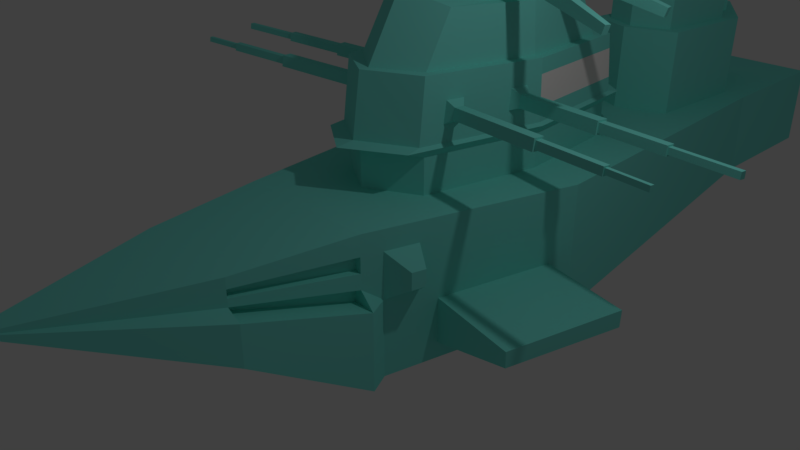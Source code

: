 # Source: ship.blend  (saved by Blender 2.78.0; exported with 4.5.12 LTS)
import bpy
from mathutils import Matrix  # noqa: F401  (used for matrix-valued properties, if any)

bpy.ops.wm.read_factory_settings(use_empty=True)
scene = bpy.context.scene
scene.name = 'Scene'

# ---- collections
col_collection_1 = bpy.data.collections.new('Collection 1'); scene.collection.children.link(col_collection_1)

# ---- materials (node trees are filled in below, after node groups)
mat_material_001 = bpy.data.materials.new('Material.001')
mat_material_001.alpha_threshold = 0.0
mat_material_001.use_transparent_shadow = False
mat_material_001.diffuse_color = (0.2134, 0.8, 0.7216, 1.0)
mat_material_001.roughness = 0.5
mat_material_002 = bpy.data.materials.new('Material.002')
mat_material_002.alpha_threshold = 0.0
mat_material_002.use_transparent_shadow = False
mat_material_002.diffuse_color = (0.9774, 0.9172, 0.9035, 1.0)
mat_material_002.roughness = 0.5
mat_material_002.specular_intensity = 0.2984

# ---- material node trees

# ---- world
world_world = bpy.data.worlds.new('World'); scene.world = world_world
world_world.color = (0.05088, 0.05088, 0.05088)
world_world.use_sun_shadow = False
world_world.sun_shadow_jitter_overblur = 0.0
world_world.cycles.sampling_method = 'MANUAL'

# ---- cameras
cam_camera = bpy.data.cameras.new('Camera')
cam_camera.clip_end = 100.0
cam_camera.lens = 35.0
cam_camera.sensor_width = 32.0
cam_camera.sensor_height = 18.0
cam_camera.ortho_scale = 7.314
cam_camera.dof.focus_distance = 0.0
cam_camera.dof.aperture_fstop = 128.0

# ---- lights
light_lamp = bpy.data.lights.new('Lamp', 'POINT')
light_lamp.transmission_factor = 0.0
light_lamp.cutoff_distance = 30.0
light_lamp.energy = 100.0
light_lamp.shadow_buffer_clip_start = 1.001
light_lamp.shadow_soft_size = 0.1
light_lamp.shadow_maximum_resolution = 0.006
light_lamp.use_absolute_resolution = True

# ---- meshes
me_cube_001 = bpy.data.meshes.new('Cube.001')
me_cube_001.from_pydata([(0.0, 7.564, 0.6614), (0.0, 7.564, -0.6614), (1.092, 7.564, 0.6614), (1.092, 7.564, -0.6614), (1.201, -1.0, -1.0), (1.0, -1.0, 1.0), (1.65, 2.087, -1.0), (1.65, 2.087, 0.8697), (0.0, 2.087, -1.0), (0.0, 2.087, 0.9619), (0.0, -1.0, -1.0), (0.0, -1.0, 1.0), (0.0, 9.808, 0.6614), (0.0, 9.808, -0.6614), (1.092, 9.808, 0.6614), (1.092, 9.808, -0.6614), (0.9528, -2.57, -0.03001), (0.7523, -2.57, 0.9792), (0.0, -2.57, -0.03001), (0.0, -2.57, 0.9792), (0.0, 7.564, 0.05643), (1.65, 2.087, 0.01464), (1.201, -1.0, 0.08532), (1.092, 7.564, 0.05643), (0.0, -1.0, 0.08532), (0.0, 2.087, 0.02447), (0.0, 9.808, 0.05643), (1.092, 9.808, 0.05643), (0.9528, -2.57, 0.5177), (0.04816, -4.767, 0.9498), (0.04816, -4.767, 0.9405), (0.0, -4.767, 0.956), (0.04816, -4.767, 0.956), (0.04816, -4.767, 0.9359), (0.0, -2.57, 0.09983), (0.0, -4.767, 0.9121), (0.04816, -4.767, 0.9121), (0.04816, -4.767, 0.9452), (0.0, 4.365, 0.7937), (0.0, -0.1048, 0.9675), (0.9467, 2.087, 0.8892), (0.6637, 3.947, 0.8077), (0.6686, 0.3078, 0.9452), (0.07503, -3.056, 0.1749), (0.07503, -3.056, 0.8026), (0.5684, -3.056, 0.1748), (0.5587, -3.056, 0.787), (0.0, 4.365, 0.7937), (0.0, -0.1048, 0.9675), (0.9467, 2.087, 0.8892), (0.6637, 3.947, 0.8077), (0.6686, 0.3078, 0.9452), (0.0, 4.365, 2.282), (0.0, -0.1048, 2.456), (0.9467, 2.087, 2.364), (0.6637, 3.947, 2.296), (0.6686, 0.3078, 2.433), (0.0, 4.052, 2.294), (0.0, 0.03607, 2.45), (0.561, 0.4285, 2.43), (0.8216, 2.089, 2.365), (0.5559, 3.694, 2.306), (0.0, 7.564, 0.4751), (0.0, 3.62, 3.181), (0.0, 0.531, 3.303), (0.5478, 0.8328, 3.115), (0.7545, 2.11, 3.043), (0.5448, 3.345, 3.018), (1.65, 2.087, 0.6063), (1.0, -1.0, 0.7183), (1.092, 7.564, 0.4751), (0.0, 9.808, 0.4751), (1.092, 9.808, 0.4751), (0.7523, -2.57, 0.837), (0.0, 7.564, 0.3355), (0.0, 7.564, 0.196), (1.65, 2.087, 0.4091), (1.65, 2.087, 0.2119), (1.0, -1.0, 0.5073), (1.0, -1.0, 0.2963), (1.092, 7.564, 0.3355), (1.092, 7.564, 0.196), (0.0, 9.808, 0.3355), (0.0, 9.808, 0.196), (1.092, 9.808, 0.3355), (1.092, 9.808, 0.196), (0.7523, -2.57, 0.7306), (0.7523, -2.57, 0.6241), (1.061, -0.7097, -1.0), (1.161, -0.2373, -1.0), (1.161, -0.2373, 0.9678), (1.061, -0.7097, 0.9878), (0.0, -0.2373, -1.0), (0.0, -0.7097, -1.0), (0.0, -0.7097, 0.0796), (0.0, 0.3193, 0.05931), (1.161, -0.2373, 0.06786), (1.061, -0.7097, 0.07867), (1.161, -0.2373, 0.6906), (1.061, -0.7097, 0.7077), (1.374, -0.5688, 0.5038), (1.374, -0.5688, 0.2725), (1.414, -0.3781, 0.499), (1.414, -0.3781, 0.2695), (1.061, -0.7097, 0.07867), (1.061, -0.7097, 0.7077), (1.161, -0.2373, 0.6906), (1.161, -0.2373, 0.06786), (0.8892, -0.9825, 0.7183), (0.6415, -2.552, 0.837), (0.8892, -0.9825, 0.5073), (0.6415, -2.552, 0.7306), (0.8753, -0.9803, 0.08532), (0.6276, -2.55, 0.5177), (0.8753, -0.9803, 0.2963), (0.6276, -2.55, 0.6241), (1.216, 0.02752, -0.1359), (1.218, 0.03327, -0.7771), (1.57, 1.706, -0.8001), (1.572, 1.716, -0.1625), (2.518, -0.2468, -0.1359), (2.52, -0.241, -0.3544), (2.872, 1.431, -0.3987), (2.874, 1.441, -0.1625), (0.6637, 3.947, 1.308), (0.9467, 2.087, 1.385), (0.6686, 0.3078, 1.445), (0.0, 4.365, 1.294), (0.0, -0.1048, 1.468), (0.6986, 4.254, 1.403), (0.7043, 0.003622, 1.563), (0.0, 4.741, 1.386), (0.0, -0.4782, 1.589), (1.029, 2.081, 1.491), (0.677, 4.044, 1.448), (0.6821, 0.2121, 1.593), (0.0, 4.483, 1.433), (0.0, -0.2222, 1.616), (0.9749, 2.085, 1.527), (0.7265, 0.6076, 2.096), (0.7292, 0.5628, 1.811), (0.7679, 0.8104, 1.8), (0.7662, 0.8619, 2.088), (0.7661, 0.8646, 2.104), (0.881, 1.598, 2.065), (0.9203, 1.849, 2.057), (0.9263, 1.824, 1.765), (0.8846, 1.559, 1.783), (0.847, 0.618, 2.035), (0.8485, 0.5944, 1.884), (0.8689, 0.7248, 1.879), (0.868, 0.7519, 2.031), (2.197, 0.4297, 2.055), (2.198, 0.4137, 1.953), (2.211, 0.496, 1.95), (2.21, 0.5144, 2.053), (2.193, 0.4092, 2.08), (2.194, 0.3856, 1.93), (2.215, 0.516, 1.924), (2.214, 0.5431, 2.076), (3.15, 0.2973, 2.069), (3.151, 0.2869, 2.002), (3.158, 0.3339, 2.0), (3.158, 0.3459, 2.067), (3.147, 0.2822, 2.087), (3.148, 0.2662, 1.985), (3.161, 0.3486, 1.982), (3.161, 0.367, 2.085), (3.71, 0.2105, 2.088), (3.711, 0.2, 2.021), (3.718, 0.2471, 2.019), (3.718, 0.2591, 2.086), (0.996, 1.637, 1.996), (1.019, 1.784, 1.991), (1.022, 1.769, 1.821), (0.998, 1.615, 1.831), (2.268, 1.46, 2.016), (2.284, 1.563, 2.013), (2.286, 1.553, 1.888), (2.269, 1.443, 1.895), (2.264, 1.441, 2.039), (2.287, 1.587, 2.034), (2.29, 1.573, 1.864), (2.266, 1.418, 1.874), (3.223, 1.329, 2.028), (3.233, 1.394, 2.026), (3.235, 1.387, 1.941), (3.224, 1.318, 1.946), (3.219, 1.312, 2.048), (3.235, 1.416, 2.045), (3.238, 1.405, 1.92), (3.221, 1.296, 1.928), (4.096, 1.194, 2.058), (4.106, 1.259, 2.056), (4.108, 1.252, 1.971), (4.097, 1.183, 1.976), (0.7302, 7.564, 0.6614), (0.0, 8.661, 0.6614), (0.0, 5.311, 0.7545), (0.7399, 5.658, 0.7339), (0.0, 7.59, 1.947), (0.7332, 7.59, 1.947), (0.0, 8.686, 1.947), (0.0, 5.337, 2.04), (0.7429, 5.683, 2.019), (0.0, 7.59, 1.947), (0.0, 8.331, 1.947), (0.3245, 7.944, 1.947), (0.0, 5.497, 2.033), (0.0, 7.293, 1.959), (0.544, 5.777, 2.018), (0.5711, 7.337, 1.957), (0.0, 7.729, 3.713), (0.0, 8.331, 3.713), (0.3245, 8.008, 3.713), (0.1848, 5.838, 4.139), (0.1848, 7.16, 4.083), (0.365, 5.93, 4.132), (0.3866, 7.176, 4.084), (0.0, 5.536, 2.991), (0.0, 7.331, 2.917), (0.5478, 5.816, 2.976), (0.5749, 7.376, 2.915), (0.0, 7.729, 5.728), (0.0, 8.331, 5.728), (0.3245, 8.008, 5.728), (0.0, 6.961, 6.297), (0.0, 9.136, 6.297), (0.8893, 7.971, 6.297), (0.0, 7.586, 6.297), (0.0, 8.513, 6.297), (0.2626, 8.417, 6.297), (0.4463, 8.032, 6.297), (0.2392, 7.714, 6.297), (0.0, 7.816, 6.876), (0.0, 8.286, 6.876), (0.2266, 8.238, 6.876), (0.3197, 8.042, 6.876), (0.2147, 7.881, 6.876), (0.0, 7.901, 6.876), (0.0, 8.202, 6.876), (0.1999, 8.171, 6.876), (0.2596, 8.046, 6.876), (0.1923, 7.943, 6.876), (0.0, 7.901, 9.127), (0.0, 8.202, 9.127), (0.1999, 8.171, 9.127), (0.2596, 8.046, 9.127), (0.1923, 7.943, 9.127), (0.0, 3.005, 3.175), (0.0, 1.174, 3.246), (0.4227, 2.847, 3.061), (0.5302, 2.124, 3.054), (0.4022, 1.388, 3.124), (0.0, 7.901, 9.127), (0.0, 8.202, 9.127), (0.1999, 8.171, 9.127), (0.2596, 8.046, 9.127), (0.1923, 7.943, 9.127), (0.0, 3.005, 3.175), (0.0, 1.174, 3.246), (0.4227, 2.847, 3.061), (0.5302, 2.124, 3.054), (0.4022, 1.388, 3.124), (0.0, 3.042, 3.953), (0.0, 1.211, 4.024), (0.7435, 2.883, 3.934), (0.851, 2.161, 3.927), (0.723, 1.425, 3.997), (0.0, 3.017, 3.414), (0.0, 3.03, 3.674), (0.5136, 1.4, 3.392), (0.6209, 1.412, 3.681), (0.0, 1.198, 3.745), (0.0, 1.186, 3.485), (0.5341, 2.859, 3.329), (0.6414, 2.871, 3.618), (0.7489, 2.149, 3.612), (0.6416, 2.137, 3.322), (0.4837, 1.857, 3.079), (0.441, 1.611, 3.102), (0.4837, 1.857, 3.079), (0.441, 1.611, 3.102), (0.8045, 1.893, 3.953), (0.7618, 1.648, 3.976), (0.5951, 1.869, 3.348), (0.5524, 1.624, 3.371), (0.7024, 1.881, 3.637), (0.6597, 1.636, 3.66), (0.4586, 2.606, 3.059), (0.4944, 2.365, 3.056), (0.4586, 2.606, 3.059), (0.4944, 2.365, 3.056), (0.7793, 2.642, 3.932), (0.8151, 2.402, 3.93), (0.5699, 2.618, 3.327), (0.6057, 2.377, 3.325), (0.6772, 2.63, 3.616), (0.713, 2.39, 3.614), (0.781, 2.613, 3.314), (0.806, 2.445, 3.312), (0.8554, 2.621, 3.517), (0.8804, 2.453, 3.516), (2.17, 2.785, 2.975), (2.184, 2.696, 2.974), (2.208, 2.79, 3.092), (2.221, 2.701, 3.091), (0.8137, 1.797, 3.328), (0.7817, 1.613, 3.346), (0.8935, 1.806, 3.548), (0.8615, 1.622, 3.565), (2.252, 1.457, 3.002), (2.237, 1.37, 3.01), (2.288, 1.462, 3.115), (2.273, 1.374, 3.123), (0.8901, 2.459, 2.35), (0.8335, 2.831, 2.337), (0.7769, 3.203, 2.323), (0.7203, 3.575, 2.31), (0.8901, 2.459, 0.8729), (0.8335, 2.831, 0.8566), (0.7769, 3.203, 0.8403), (0.7203, 3.575, 0.824), (0.7203, 3.575, 1.323), (0.7769, 3.203, 1.339), (0.8335, 2.831, 1.354), (0.8901, 2.459, 1.369), (0.7647, 3.819, 1.42), (0.8308, 3.385, 1.438), (0.8969, 2.95, 1.456), (0.963, 2.516, 1.474), (0.7366, 3.652, 1.464), (0.7961, 3.26, 1.48), (0.8557, 2.869, 1.495), (0.9153, 2.477, 1.511), (0.6737, 4.02, 1.66), (0.6704, 3.996, 1.872), (0.667, 3.971, 2.084), (0.0, 4.453, 1.645), (0.0, 4.424, 1.857), (0.0, 4.394, 2.07), (0.9538, 2.086, 2.155), (0.9608, 2.086, 1.946), (0.9678, 2.086, 1.736), (0.909, 2.472, 1.721), (0.9027, 2.468, 1.931), (0.8964, 2.463, 2.141), (0.8502, 2.859, 1.706), (0.8446, 2.85, 1.916), (0.8391, 2.84, 2.126), (0.7913, 3.246, 1.69), (0.7865, 3.232, 1.901), (0.7817, 3.217, 2.112), (0.7325, 3.633, 1.675), (0.7284, 3.614, 1.887), (0.7244, 3.594, 2.098)], [], [(355, 337, 55, 318), (25, 9, 38, 198, 0, 62, 74, 75, 20), (99, 91, 5, 69), (21, 6, 3, 23), (93, 88, 4, 10), (25, 95, 94, 24, 11, 39, 9), (7, 40, 42, 39, 11, 5, 91, 90), (71, 12, 14, 72), (10, 4, 16, 18), (62, 0, 197, 12, 71), (6, 8, 1, 3), (23, 3, 15, 27), (3, 1, 13, 15), (198, 199, 204, 203), (86, 73, 29, 37), (5, 11, 19, 17), (69, 5, 17, 73), (24, 10, 18, 34), (73, 17, 32, 29), (4, 22, 28, 16), (16, 28, 33, 36), (81, 23, 27, 85), (1, 20, 26, 13), (13, 26, 27, 15), (93, 10, 24, 94), (77, 21, 23, 81), (88, 97, 22, 4), (8, 25, 20, 1), (87, 86, 37, 30), (17, 19, 31, 32), (33, 30, 37, 29, 32, 31, 35, 36), (28, 87, 30, 33), (42, 39, 48, 51), (38, 41, 40, 7, 2, 196, 199, 198), (138, 135, 140, 141, 147, 146, 145, 54, 341, 342, 343), (40, 41, 50, 322, 321, 320, 319, 49), (40, 42, 51, 49), (18, 16, 36, 35), (41, 38, 47, 50), (39, 42, 40, 41, 38, 9), (337, 340, 52, 55), (135, 137, 53, 56), (54, 315, 316, 317, 318, 55, 52, 57, 61, 60, 59, 58, 53, 56), (64, 65, 66, 67, 63, 249, 251, 289, 290, 252, 279, 280, 253, 250), (60, 61, 67, 66), (58, 59, 65, 64), (61, 57, 63, 67), (59, 60, 66, 65), (7, 68, 70, 2), (2, 70, 72, 14), (73, 86, 111, 109), (74, 62, 71, 82), (82, 71, 72, 84), (98, 96, 107, 106), (76, 68, 98, 99, 69, 78, 79, 22, 97, 96, 21, 77), (26, 83, 85, 27), (83, 82, 84, 85), (20, 75, 83, 26), (75, 74, 82, 83), (87, 28, 113, 115), (79, 78, 86, 87), (68, 76, 80, 70), (76, 77, 81, 80), (70, 80, 84, 72), (80, 81, 85, 84), (97, 99, 105, 104), (99, 98, 106, 105), (6, 21, 119, 118, 117, 116, 96, 89), (89, 96, 97, 88), (8, 92, 95, 25), (92, 93, 94, 95), (8, 6, 89, 92), (92, 89, 88, 93), (68, 7, 90, 98), (98, 90, 91, 99), (96, 97, 104, 107), (100, 101, 104, 105), (102, 100, 105, 106), (101, 103, 107, 104), (103, 102, 106, 107), (100, 102, 103, 101), (110, 108, 109, 111), (86, 78, 110, 111), (78, 69, 108, 110), (69, 73, 109, 108), (112, 114, 115, 113), (22, 79, 114, 112), (28, 22, 112, 113), (79, 87, 115, 114), (96, 116, 119, 21), (119, 116, 120, 123), (123, 120, 121, 122), (117, 118, 122, 121), (118, 119, 123, 122), (116, 117, 121, 120), (51, 48, 128, 126), (50, 47, 127, 124), (49, 51, 126, 125), (322, 50, 124, 323), (126, 128, 132, 130), (124, 127, 131, 129), (125, 126, 130, 133), (323, 124, 129, 327), (130, 132, 137, 135), (129, 131, 136, 134), (133, 130, 135, 138), (327, 129, 134, 331), (151, 150, 158, 159), (54, 143, 139, 140, 135, 56), (139, 142, 151, 148), (141, 142, 144, 147), (146, 147, 175, 174), (145, 144, 54), (54, 144, 142, 143), (143, 142, 139), (140, 139, 148, 149), (142, 141, 150, 151), (141, 140, 149, 150), (153, 152, 164, 165), (150, 149, 157, 158), (149, 148, 156, 157), (148, 151, 159, 156), (152, 153, 157, 156), (153, 154, 158, 157), (155, 152, 156, 159), (154, 155, 159, 158), (160, 163, 171, 168), (155, 154, 166, 167), (154, 153, 165, 166), (152, 155, 167, 164), (160, 161, 165, 164), (161, 162, 166, 165), (163, 160, 164, 167), (162, 163, 167, 166), (169, 168, 171, 170), (161, 160, 168, 169), (163, 162, 170, 171), (162, 161, 169, 170), (173, 174, 182, 181), (144, 145, 173, 172), (147, 144, 172, 175), (145, 146, 174, 173), (179, 176, 188, 191), (174, 175, 183, 182), (172, 173, 181, 180), (175, 172, 180, 183), (177, 176, 180, 181), (178, 177, 181, 182), (179, 178, 182, 183), (176, 179, 183, 180), (186, 187, 195, 194), (177, 178, 190, 189), (178, 179, 191, 190), (176, 177, 189, 188), (185, 184, 188, 189), (186, 185, 189, 190), (187, 186, 190, 191), (184, 187, 191, 188), (195, 192, 193, 194), (184, 185, 193, 192), (187, 184, 192, 195), (185, 186, 194, 193), (200, 201, 202, 206, 207, 205), (196, 197, 202, 201), (197, 196, 2, 14, 12), (203, 204, 201, 200, 209, 211, 210, 208), (0, 198, 203, 208, 209, 200), (197, 0, 200, 205, 206, 202), (199, 196, 201, 204), (214, 213, 224, 225), (207, 206, 213, 214), (208, 210, 221, 219), (205, 207, 214, 212), (206, 205, 212, 213), (215, 217, 218, 216), (210, 211, 222, 221), (209, 208, 219, 220), (211, 209, 220, 222), (215, 216, 220, 219), (217, 215, 219, 221), (218, 217, 221, 222), (216, 218, 222, 220), (225, 224, 227, 228), (212, 214, 225, 223), (213, 212, 223, 224), (226, 228, 227, 230, 231, 232, 233, 229), (223, 225, 228, 226), (224, 223, 226, 229, 230, 227), (236, 235, 240, 241), (229, 233, 238, 234), (232, 231, 236, 237), (230, 229, 234, 235), (233, 232, 237, 238), (231, 230, 235, 236), (242, 241, 246, 247), (234, 238, 243, 239), (237, 236, 241, 242), (235, 234, 239, 240), (238, 237, 242, 243), (289, 251, 261, 291), (240, 239, 244, 245), (243, 242, 247, 248), (241, 240, 245, 246), (239, 243, 248, 244), (254, 258, 257, 256, 255), (247, 246, 256, 257), (273, 272, 268, 265), (248, 247, 257, 258), (245, 244, 254, 255), (279, 252, 262, 281), (244, 248, 258, 254), (246, 245, 255, 256), (250, 253, 263, 260), (251, 249, 259, 261), (265, 268, 284, 283, 267, 294, 293, 266, 264), (297, 276, 266, 293), (287, 277, 267, 283), (276, 270, 264, 266), (261, 259, 269, 275), (275, 269, 270, 276), (281, 262, 278, 285), (285, 278, 277, 287), (291, 261, 275, 295), (295, 275, 276, 297), (260, 263, 271, 274), (274, 271, 272, 273), (271, 286, 288, 272), (286, 285, 307, 308), (263, 282, 286, 271), (282, 281, 285, 286), (272, 288, 284, 268), (288, 287, 283, 284), (253, 280, 282, 263), (280, 279, 281, 282), (278, 296, 298, 277), (295, 297, 301, 299), (262, 292, 296, 278), (292, 291, 295, 296), (277, 298, 294, 267), (298, 297, 293, 294), (252, 290, 292, 262), (290, 289, 291, 292), (302, 300, 304, 306), (297, 298, 302, 301), (296, 295, 299, 300), (298, 296, 300, 302), (304, 303, 305, 306), (300, 299, 303, 304), (299, 301, 305, 303), (301, 302, 306, 305), (310, 308, 312, 314), (288, 286, 308, 310), (285, 287, 309, 307), (287, 288, 310, 309), (312, 311, 313, 314), (308, 307, 311, 312), (307, 309, 313, 311), (309, 310, 314, 313), (133, 330, 334, 138), (330, 329, 333, 334), (329, 328, 332, 333), (328, 327, 331, 332), (125, 326, 330, 133), (326, 325, 329, 330), (325, 324, 328, 329), (324, 323, 327, 328), (49, 319, 326, 125), (319, 320, 325, 326), (320, 321, 324, 325), (321, 322, 323, 324), (341, 346, 315, 54), (346, 349, 316, 315), (349, 352, 317, 316), (352, 355, 318, 317), (332, 331, 353, 350), (350, 353, 354, 351), (351, 354, 355, 352), (333, 332, 350, 347), (347, 350, 351, 348), (348, 351, 352, 349), (334, 333, 347, 344), (344, 347, 348, 345), (345, 348, 349, 346), (138, 334, 344, 343), (343, 344, 345, 342), (342, 345, 346, 341), (134, 136, 338, 335), (335, 338, 339, 336), (336, 339, 340, 337), (331, 134, 335, 353), (353, 335, 336, 354), (354, 336, 337, 355)])
me_cube_001.polygons.foreach_set('material_index', [0, 0, 0, 0, 0, 0, 0, 0, 0, 0, 0, 0, 0, 0, 0, 0, 0, 0, 0, 0, 0, 0, 0, 0, 0, 0, 0, 0, 0, 0, 0, 0, 0, 0, 0, 0, 0, 0, 0, 0, 0, 0, 0, 0, 0, 0, 0, 0, 0, 0, 0, 0, 0, 0, 0, 0, 0, 0, 0, 0, 0, 0, 0, 0, 0, 0, 0, 0, 0, 0, 0, 0, 0, 0, 0, 0, 0, 0, 0, 0, 0, 0, 0, 0, 0, 0, 0, 0, 0, 0, 0, 0, 0, 0, 0, 0, 0, 0, 0, 0, 0, 0, 0, 0, 0, 0, 0, 0, 0, 0, 0, 0, 0, 0, 0, 0, 0, 0, 0, 0, 0, 0, 0, 0, 0, 0, 0, 0, 0, 0, 0, 0, 0, 0, 0, 0, 0, 0, 0, 0, 0, 0, 0, 0, 0, 0, 0, 0, 0, 0, 0, 0, 0, 0, 0, 0, 0, 0, 0, 0, 0, 0, 0, 0, 0, 0, 0, 0, 0, 0, 0, 0, 0, 0, 0, 0, 0, 0, 0, 0, 0, 0, 0, 0, 0, 0, 0, 0, 0, 0, 0, 0, 0, 0, 0, 0, 0, 0, 0, 0, 0, 0, 0, 0, 0, 0, 0, 0, 0, 0, 0, 0, 0, 0, 0, 0, 0, 0, 0, 0, 0, 0, 0, 0, 0, 0, 0, 0, 0, 0, 0, 0, 0, 0, 0, 0, 0, 0, 0, 0, 0, 0, 0, 0, 0, 0, 0, 0, 0, 0, 0, 0, 0, 0, 0, 0, 0, 0, 0, 0, 0, 0, 0, 0, 0, 0, 0, 0, 0, 0, 0, 0, 0, 0, 0, 1, 1, 0, 1, 1, 0, 1, 1, 0, 1, 1, 0, 1, 1, 0, 1, 1])
me_cube_001.materials.append(mat_material_001)
me_cube_001.materials.append(mat_material_002)
me_cube_001.use_remesh_preserve_volume = False
me_cube_001.use_remesh_preserve_attributes = False
me_cube_001.use_mirror_vertex_groups = False
me_cube_001.update()

# ---- objects
ob_cube = bpy.data.objects.new('Cube', me_cube_001)
ob_lamp = bpy.data.objects.new('Lamp', light_lamp)
ob_camera = bpy.data.objects.new('Camera', cam_camera)

# ---- transforms, parenting, visibility, modifiers, constraints
ob_cube.location = (0.0, 0.0, 0.0)
ob_cube.lineart.crease_threshold = 0.0
_m = ob_cube.modifiers.new('Mirror', 'MIRROR')
_m.use_clip = True
ob_lamp.location = (4.076, 1.005, 5.904)
ob_lamp.rotation_euler = (0.6503, 0.05522, 1.866)
ob_lamp.lock_rotations_4d = False
ob_lamp.empty_display_type = 'ARROWS'
ob_lamp.color = (0.0, 0.0, 0.0, 0.0)
ob_lamp.lineart.crease_threshold = 0.0
ob_camera.location = (7.481, -6.508, 5.344)
ob_camera.rotation_euler = (1.109, 0.0, 0.8149)
ob_camera.lock_rotations_4d = False
ob_camera.empty_display_type = 'ARROWS'
ob_camera.color = (0.0, 0.0, 0.0, 0.0)
ob_camera.display_type = 'WIRE'
ob_camera.lineart.crease_threshold = 0.0

# ---- collection membership
col_collection_1.objects.link(ob_cube)
col_collection_1.objects.link(ob_lamp)
col_collection_1.objects.link(ob_camera)

# ---- scene / render settings (as saved in the file)
scene.camera = ob_camera
scene.frame_start = 1; scene.frame_end = 250; scene.frame_set(1)
scene.render.engine = 'BLENDER_EEVEE_NEXT'
scene.render.resolution_percentage = 50
scene.render.dither_intensity = 0.0
scene.cycles.use_denoising = False
scene.cycles.samples = 128
scene.cycles.sampling_pattern = 'TABULATED_SOBOL'
scene.cycles.light_sampling_threshold = 0.0
scene.cycles.use_adaptive_sampling = False
scene.cycles.use_light_tree = False
scene.cycles.blur_glossy = 0.0
scene.cycles.sample_clamp_indirect = 0.0
scene.view_settings.view_transform = 'Standard'
bpy.context.view_layer.update()
